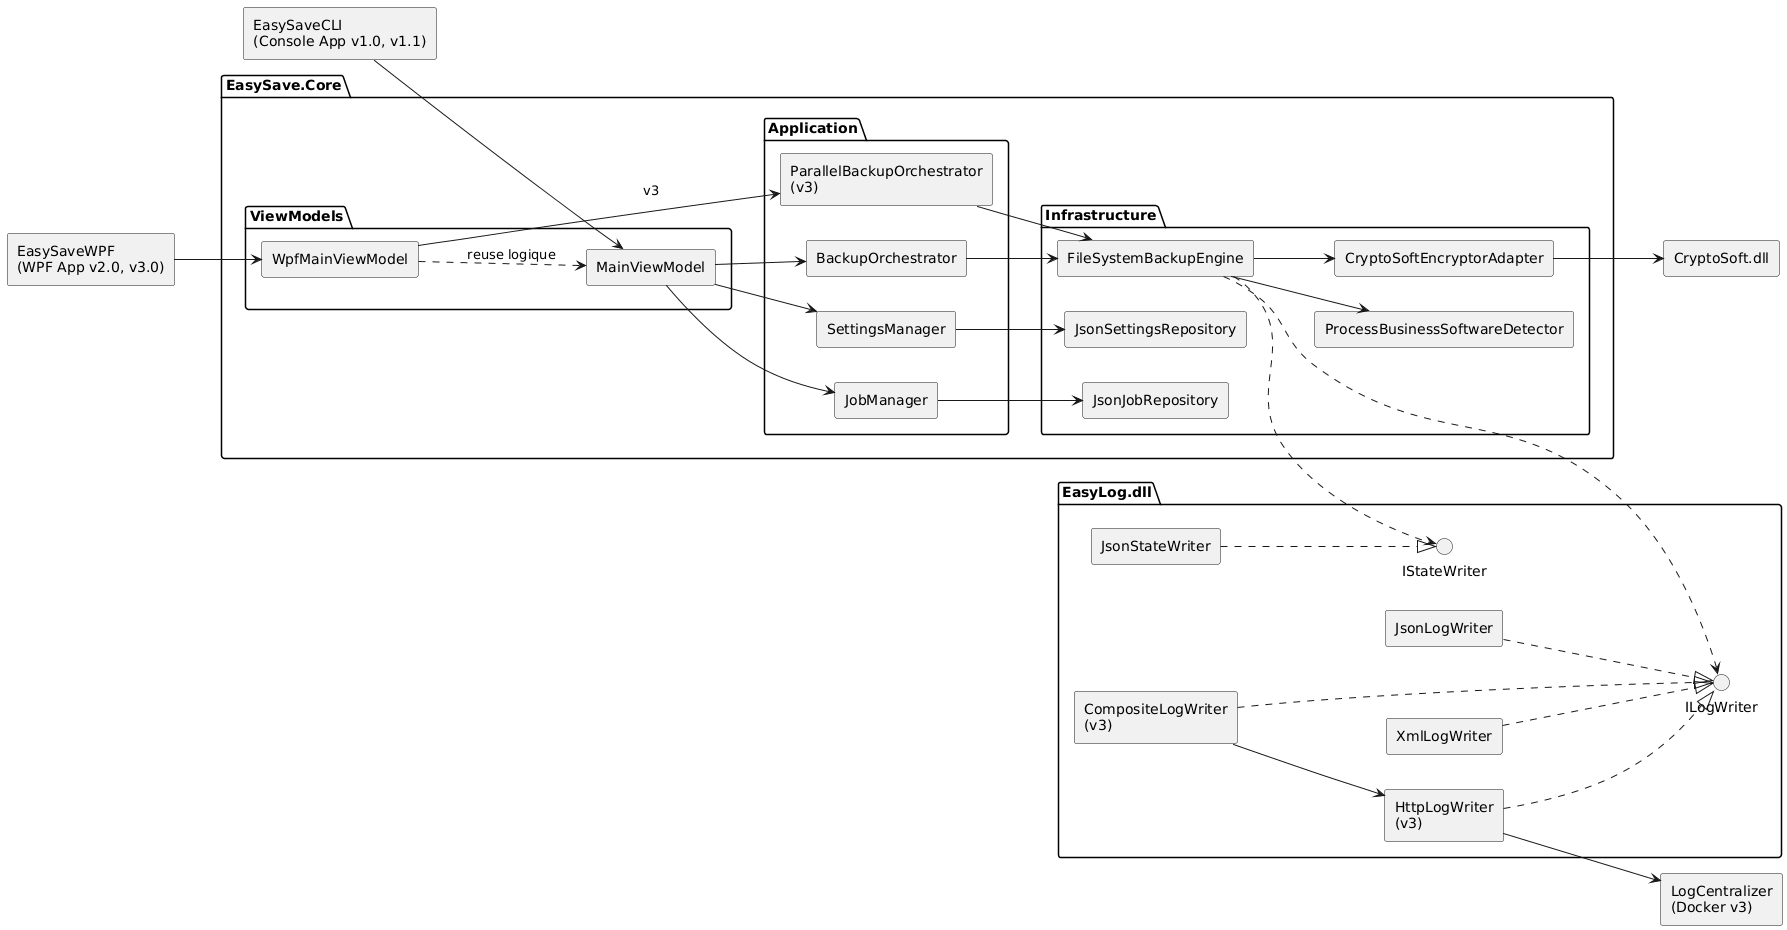

The diagram above was rendered by PlantUML. Its source (embedded in the PNG):
@startuml
left to right direction
skinparam componentStyle rectangle
skinparam shadowing false

' =========================
' FRONTENDS
' =========================
component "EasySaveCLI\n(Console App v1.0, v1.1)" as CLI
component "EasySaveWPF\n(WPF App v2.0, v3.0)" as WPF

' =========================
' CORE
' =========================
package "EasySave.Core" as CORE {

  package "ViewModels" {
    component "MainViewModel" as MainVM
    component "WpfMainViewModel" as WpfVM
  }

  package "Application" {
    component "JobManager" as JobManager
    component "SettingsManager" as SettingsManager
    component "BackupOrchestrator" as BackupOrchestrator
    component "ParallelBackupOrchestrator\n(v3)" as ParallelOrchestrator
  }

  package "Infrastructure" {
    component "FileSystemBackupEngine" as BackupEngine
    component "JsonJobRepository" as JobRepo
    component "JsonSettingsRepository" as SettingsRepo
    component "ProcessBusinessSoftwareDetector" as BusinessDetector
    component "CryptoSoftEncryptorAdapter" as CryptoAdapter
  }
}

' =========================
' EASYLOG DLL (interfaces + writers)
' =========================
package "EasyLog.dll" as EASYLOG {
  interface "ILogWriter" as ILogWriter
  interface "IStateWriter" as IStateWriter

  component "JsonLogWriter" as JsonLogWriter
  component "XmlLogWriter" as XmlLogWriter
  component "JsonStateWriter" as JsonStateWriter

  component "HttpLogWriter\n(v3)" as HttpLogWriter
  component "CompositeLogWriter\n(v3)" as CompositeLogWriter
}

' =========================
' EXTERNALS
' =========================
component "CryptoSoft.dll" as CryptoSoft
component "LogCentralizer\n(Docker v3)" as LogCentralizer

' =========================
' RELATIONS (même logique que Mermaid)
' =========================
CLI --> MainVM
WPF --> WpfVM
WpfVM ..> MainVM : reuse logique

MainVM --> JobManager
MainVM --> SettingsManager
MainVM --> BackupOrchestrator
WpfVM --> ParallelOrchestrator : v3

JobManager --> JobRepo
SettingsManager --> SettingsRepo

BackupOrchestrator --> BackupEngine
ParallelOrchestrator --> BackupEngine

BackupEngine --> BusinessDetector
BackupEngine --> CryptoAdapter
CryptoAdapter --> CryptoSoft

' =========================
' Interfaces (bien représentées)
' =========================
BackupEngine ..> ILogWriter
BackupEngine ..> IStateWriter

JsonLogWriter ..|> ILogWriter
XmlLogWriter  ..|> ILogWriter
JsonStateWriter ..|> IStateWriter

CompositeLogWriter ..|> ILogWriter
HttpLogWriter ..|> ILogWriter

CompositeLogWriter --> HttpLogWriter
HttpLogWriter --> LogCentralizer
@enduml